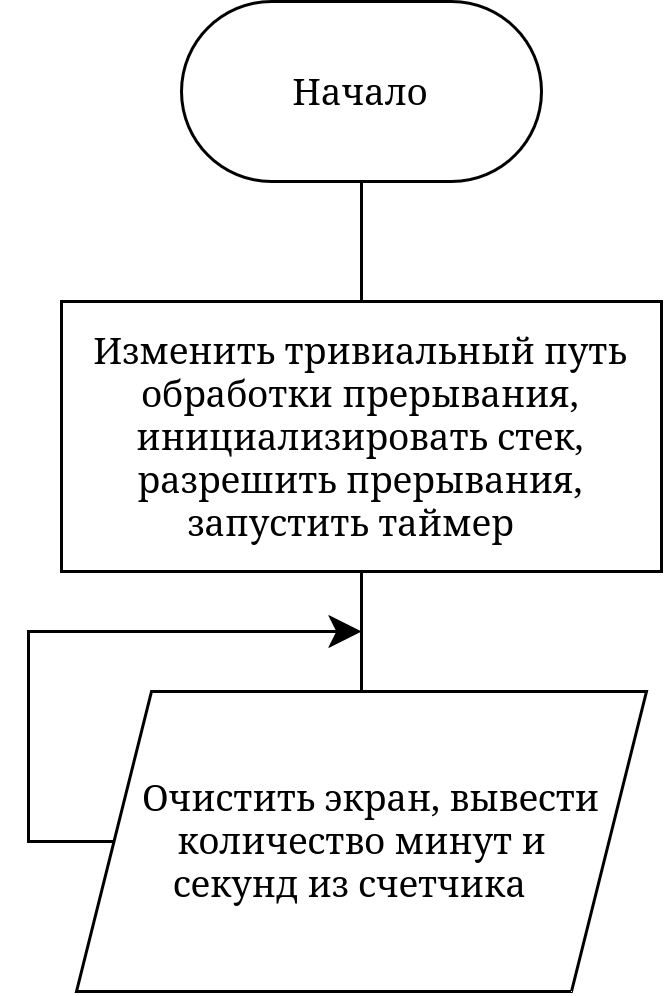

The diagram above was exported from draw.io. Its source (the exported page's mxGraphModel, read from the mxfile embedded in the PNG):
<mxGraphModel dx="454" dy="839" grid="1" gridSize="10" guides="1" tooltips="1" connect="1" arrows="1" fold="1" page="1" pageScale="1" pageWidth="827" pageHeight="1169" math="0" shadow="0">
  <root>
    <mxCell id="0" />
    <mxCell id="1" parent="0" />
    <mxCell id="EAYOqOXk-P2FXJD_7tTJ-10" edge="1" parent="1" source="EAYOqOXk-P2FXJD_7tTJ-3" style="edgeStyle=orthogonalEdgeStyle;shape=connector;rounded=0;libavoidRouting=1;orthogonalLoop=1;jettySize=auto;html=1;exitX=0.5;exitY=1;exitDx=0;exitDy=0;entryX=0.5;entryY=0;entryDx=0;entryDy=0;strokeColor=default;align=center;verticalAlign=middle;fontFamily=Helvetica;fontSize=11;fontColor=default;labelBackgroundColor=default;startSize=8;endArrow=none;endFill=0;endSize=8;" target="EAYOqOXk-P2FXJD_7tTJ-9">
      <mxGeometry relative="1" as="geometry" />
    </mxCell>
    <mxCell id="EAYOqOXk-P2FXJD_7tTJ-3" parent="1" style="rounded=0;whiteSpace=wrap;html=1;" value="Изменить тривиальный путь обработки прерывания, инициализировать стек,&lt;br&gt;разрешить прерывания,&lt;br&gt;запустить таймер&amp;nbsp;&amp;nbsp;" vertex="1">
      <mxGeometry height="90" width="200" x="120" y="220" as="geometry" />
    </mxCell>
    <mxCell id="EAYOqOXk-P2FXJD_7tTJ-6" edge="1" parent="1" source="EAYOqOXk-P2FXJD_7tTJ-4" style="edgeStyle=orthogonalEdgeStyle;shape=connector;rounded=0;orthogonalLoop=1;jettySize=auto;html=1;exitX=0.5;exitY=1;exitDx=0;exitDy=0;entryX=0.5;entryY=0;entryDx=0;entryDy=0;strokeColor=default;align=center;verticalAlign=middle;fontFamily=Helvetica;fontSize=11;fontColor=default;labelBackgroundColor=default;startSize=8;endArrow=none;endFill=0;endSize=8;libavoidRouting=1;" target="EAYOqOXk-P2FXJD_7tTJ-3">
      <mxGeometry relative="1" as="geometry" />
    </mxCell>
    <mxCell id="EAYOqOXk-P2FXJD_7tTJ-4" parent="1" style="rounded=1;whiteSpace=wrap;html=1;arcSize=50;" value="Начало" vertex="1">
      <mxGeometry height="60" width="120" x="160" y="120" as="geometry" />
    </mxCell>
    <mxCell id="EAYOqOXk-P2FXJD_7tTJ-11" edge="1" parent="1" source="EAYOqOXk-P2FXJD_7tTJ-9" style="edgeStyle=orthogonalEdgeStyle;shape=connector;rounded=0;libavoidRouting=1;orthogonalLoop=1;jettySize=auto;html=1;exitX=0;exitY=0.5;exitDx=0;exitDy=0;strokeColor=default;align=center;verticalAlign=middle;fontFamily=Helvetica;fontSize=11;fontColor=default;labelBackgroundColor=default;startSize=8;endArrow=classic;endFill=1;endSize=8;">
      <mxGeometry relative="1" as="geometry">
        <Array as="points">
          <mxPoint x="109" y="400" />
          <mxPoint x="109" y="330" />
        </Array>
        <mxPoint x="220" y="330" as="targetPoint" />
      </mxGeometry>
    </mxCell>
    <mxCell id="EAYOqOXk-P2FXJD_7tTJ-9" parent="1" style="shape=parallelogram;perimeter=parallelogramPerimeter;whiteSpace=wrap;html=1;shapeInside=1;fixedSize=1;size=24.999999999999943;" value="Очистить экран, вывести количество минут и секунд из счетчика" vertex="1">
      <mxGeometry height="100" width="190" x="125" y="350" as="geometry" />
    </mxCell>
  </root>
</mxGraphModel>